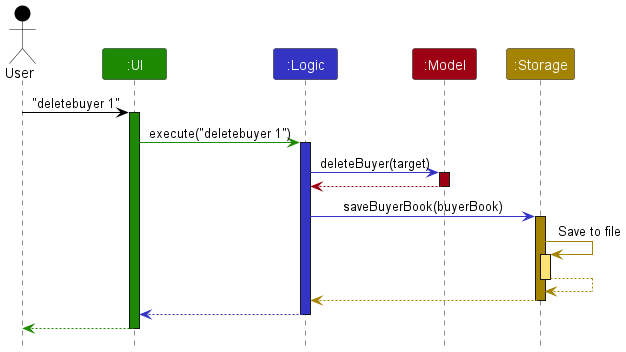

The diagram above was rendered by PlantUML. Its source (embedded in the PNG):
@startuml
!include style.puml

Actor User as user USER_COLOR
Participant ":UI" as ui UI_COLOR
Participant ":Logic" as logic LOGIC_COLOR
Participant ":Model" as model MODEL_COLOR
Participant ":Storage" as storage STORAGE_COLOR

user -[USER_COLOR]> ui : "deletebuyer 1"
activate ui UI_COLOR

ui -[UI_COLOR]> logic : execute("deletebuyer 1")
activate logic LOGIC_COLOR

logic -[LOGIC_COLOR]> model : deleteBuyer(target)
activate model MODEL_COLOR

model -[MODEL_COLOR]-> logic
deactivate model

logic -[LOGIC_COLOR]> storage : saveBuyerBook(buyerBook)
activate storage STORAGE_COLOR

storage -[STORAGE_COLOR]> storage : Save to file
activate storage STORAGE_COLOR_T1
storage --[STORAGE_COLOR]> storage
deactivate storage

storage --[STORAGE_COLOR]> logic
deactivate storage

logic --[LOGIC_COLOR]> ui
deactivate logic

ui--[UI_COLOR]> user
deactivate ui
@enduml